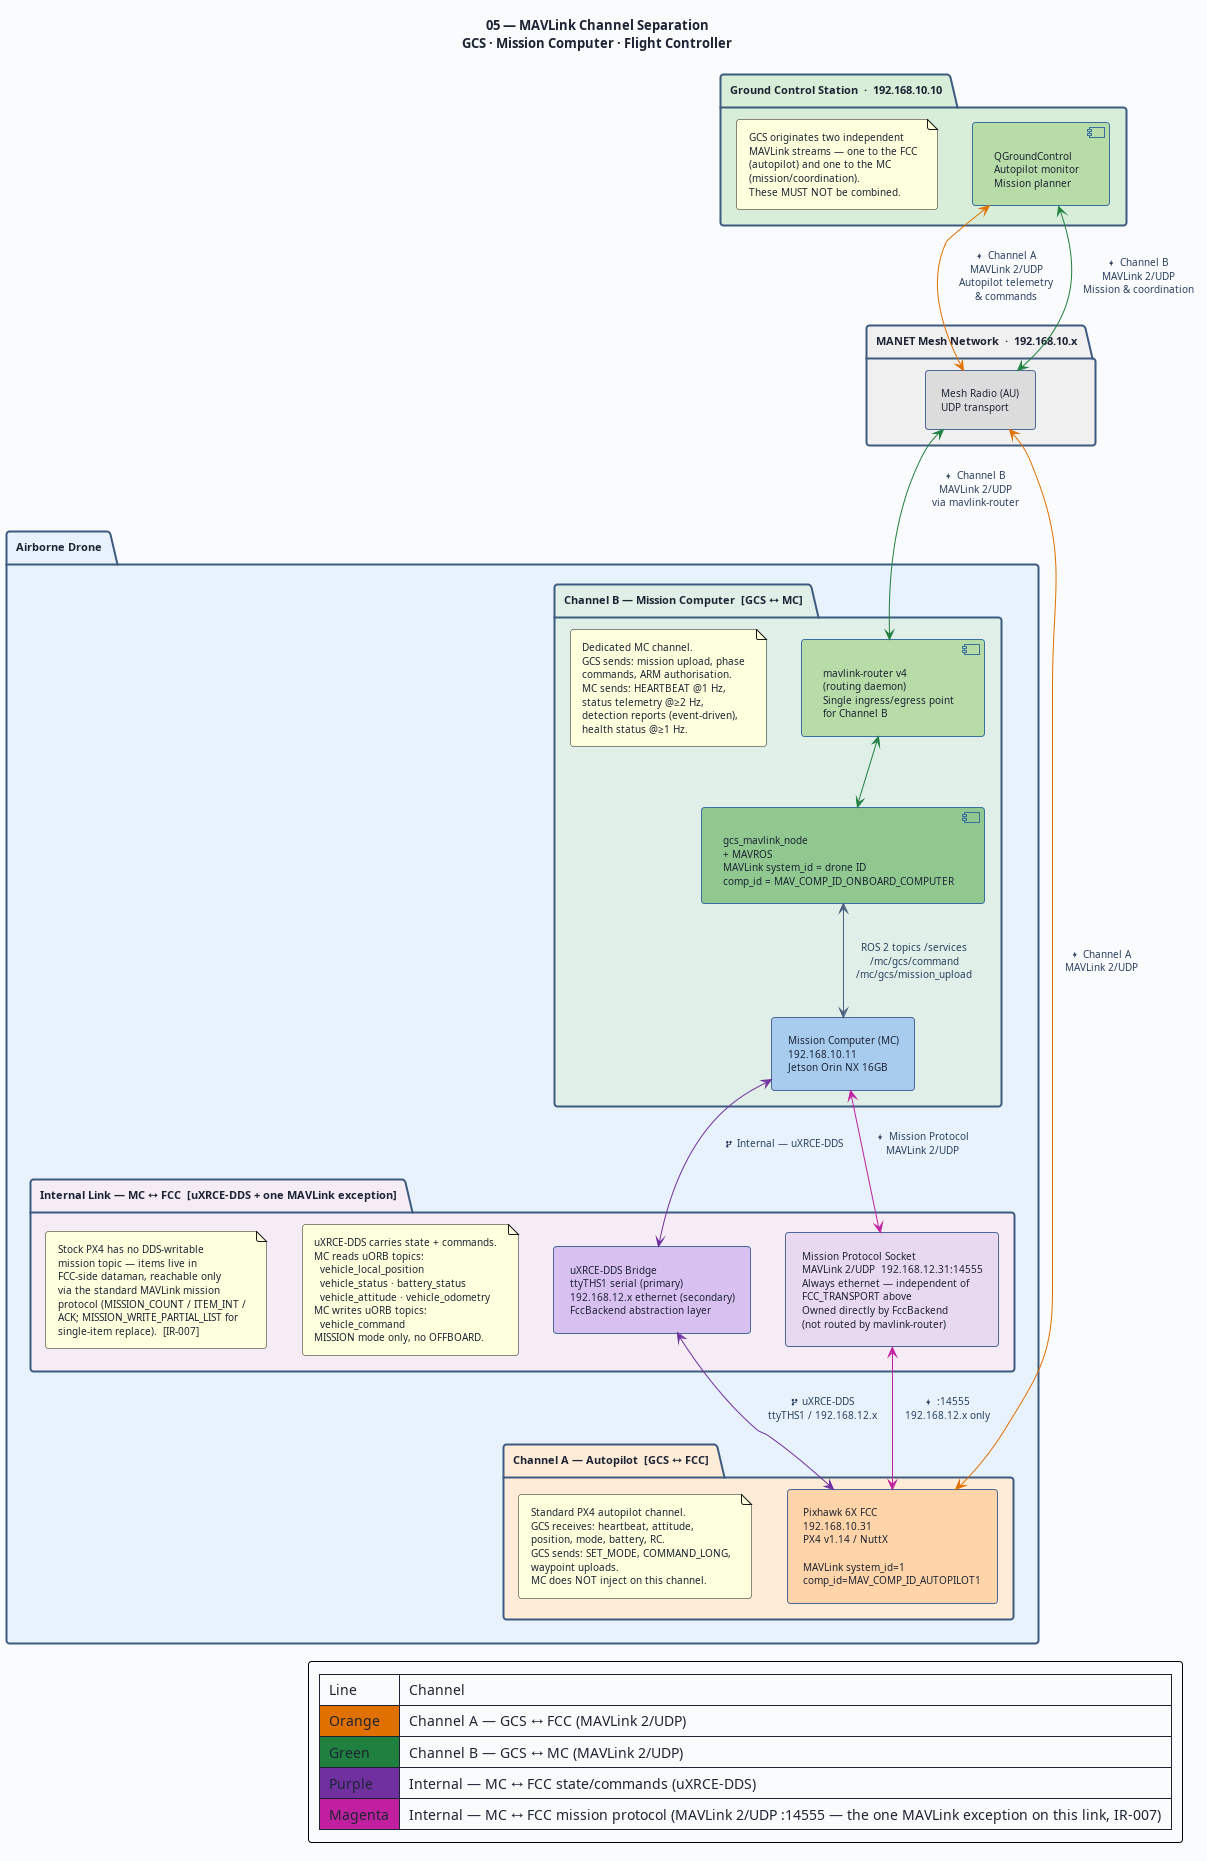

The diagram above was rendered by PlantUML. Its source (embedded in the PNG):
@startuml 05-mavlink-channels
' ─────────────────────────────────────────────────────────────
' Diagram 05: MAVLink Channel Separation
' Swarm Search Drone — Mission Computer (AI MC)
' MC-SRS-001  IR-010 to IR-014
' ─────────────────────────────────────────────────────────────

title "05 — MAVLink Channel Separation\nGCS · Mission Computer · Flight Controller"

top to bottom direction

skinparam BackgroundColor #FAFBFC
skinparam DefaultFontColor #1C2334
skinparam DefaultFontSize 10
skinparam TitleFontSize 13
skinparam TitleFontStyle bold
skinparam ArrowColor #4A6080
skinparam ArrowFontColor #2A4060
skinparam ArrowFontSize 10
skinparam RoundCorner 6
skinparam Padding 6

skinparam package {
  BackgroundColor #F4F8FF
  BorderColor #3D5A80
  BorderThickness 2
  FontSize 11
  FontStyle bold
}

skinparam rectangle {
  BackgroundColor #E8F0FA
  BorderColor #4A6898
  BorderThickness 1
  FontSize 10
}

skinparam component {
  BackgroundColor #D8E8F8
  BorderColor #3A70A0
  BorderThickness 1
  FontSize 10
}

' ═══════════════════════════════════════════════════
' GROUND CONTROL STATION
' ═══════════════════════════════════════════════════
package "Ground Control Station  ·  192.168.10.10" as GCS_PKG #D8EED8 {
  component "QGroundControl\nAutopilot monitor\nMission planner" as QGC #B8DCA8

  note as N_GCS
    GCS originates two independent
    MAVLink streams — one to the FCC
    (autopilot) and one to the MC
    (mission/coordination).
    These MUST NOT be combined.
  end note
}

' ═══════════════════════════════════════════════════
' MANET MESH NETWORK (transport layer)
' ═══════════════════════════════════════════════════
package "MANET Mesh Network  ·  192.168.10.x" as MANET_PKG #F0F0F0 {
  rectangle "Mesh Radio (AU)\nUDP transport" as AU #DCDCDC
}

' ═══════════════════════════════════════════════════
' AIRBORNE DRONE
' ═══════════════════════════════════════════════════
package "Airborne Drone" as DRONE_PKG #E8F2FC {

  ' ── CHANNEL A: GCS ↔ FCC ──────────────────────
  package "Channel A — Autopilot  [GCS ↔ FCC]" as CHAN_A #FFECD8 {
    rectangle "Pixhawk 6X FCC\n192.168.10.31\nPX4 v1.14 / NuttX\n\nMAVLink system_id=1\ncomp_id=MAV_COMP_ID_AUTOPILOT1" as FCC #FFD4A8

    note as N_A
      Standard PX4 autopilot channel.
      GCS receives: heartbeat, attitude,
      position, mode, battery, RC.
      GCS sends: SET_MODE, COMMAND_LONG,
      waypoint uploads.
      MC does NOT inject on this channel.
    end note
  }

  ' ── CHANNEL B: GCS ↔ MC ───────────────────────
  package "Channel B — Mission Computer  [GCS ↔ MC]" as CHAN_B #E0F0E8 {

    component "mavlink-router v4\n(routing daemon)\nSingle ingress/egress point\nfor Channel B" as MLR #B8DCA8

    component "gcs_mavlink_node\n+ MAVROS\nMAVLink system_id = drone ID\ncomp_id = MAV_COMP_ID_ONBOARD_COMPUTER" as GCS_NODE #90C890

    rectangle "Mission Computer (MC)\n192.168.10.11\nJetson Orin NX 16GB" as MC #A8CCEE

    note as N_B
      Dedicated MC channel.
      GCS sends: mission upload, phase
      commands, ARM authorisation.
      MC sends: HEARTBEAT @1 Hz,
      status telemetry @≥2 Hz,
      detection reports (event-driven),
      health status @≥1 Hz.
    end note
  }

  ' ── INTERNAL: MC ↔ FCC ────────────────────────
  package "Internal Link — MC ↔ FCC  [uXRCE-DDS + one MAVLink exception]" as CHAN_C #F5ECF5 {
    rectangle "uXRCE-DDS Bridge\nttyTHS1 serial (primary)\n192.168.12.x ethernet (secondary)\nFccBackend abstraction layer" as DDS #D8C0F0

    rectangle "Mission Protocol Socket\nMAVLink 2/UDP  192.168.12.31:14555\nAlways ethernet — independent of\nFCC_TRANSPORT above\nOwned directly by FccBackend\n(not routed by mavlink-router)" as MISSPROTO #E8D8F0

    note as N_C
      uXRCE-DDS carries state + commands.
      MC reads uORB topics:
        vehicle_local_position
        vehicle_status · battery_status
        vehicle_attitude · vehicle_odometry
      MC writes uORB topics:
        vehicle_command
      MISSION mode only, no OFFBOARD.
    end note

    note as N_C2
      Stock PX4 has no DDS-writable
      mission topic — items live in
      FCC-side dataman, reachable only
      via the standard MAVLink mission
      protocol (MISSION_COUNT / ITEM_INT /
      ACK; MISSION_WRITE_PARTIAL_LIST for
      single-item replace).  [IR-007]
    end note
  }
}

' ═══════════════════════════════════════════════════
' CONNECTIONS
' ═══════════════════════════════════════════════════

' Channel A: GCS ↔ FCC  (orange)
QGC <-[#E07000]-> AU : "  <&bolt> Channel A\n  MAVLink 2/UDP\n  Autopilot telemetry\n  & commands"
AU <-[#E07000]-> FCC : "  <&bolt> Channel A\n  MAVLink 2/UDP"

' Channel B: GCS ↔ MC  (green)
QGC <-[#208040]-> AU : "  <&bolt> Channel B\n  MAVLink 2/UDP\n  Mission & coordination"
AU <-[#208040]-> MLR : "  <&bolt> Channel B\n  MAVLink 2/UDP\n  via mavlink-router"
MLR <-[#208040]-> GCS_NODE
GCS_NODE <--> MC : "  ROS 2 topics /services\n  /mc/gcs/command\n  /mc/gcs/mission_upload"

' Internal: MC ↔ FCC  (purple — uXRCE-DDS)
MC <-[#7030A0]-> DDS : "  <&fork> Internal — uXRCE-DDS"
DDS <-[#7030A0]-> FCC : "  <&fork> uXRCE-DDS\n  ttyTHS1 / 192.168.12.x"

' Internal: MC ↔ FCC mission protocol  (magenta — MAVLink, the one exception)
MC <-[#C020A0]-> MISSPROTO : "  <&bolt> Mission Protocol\n  MAVLink 2/UDP"
MISSPROTO <-[#C020A0]-> FCC : "  <&bolt> :14555\n  192.168.12.x only"

legend right
  | Line | Channel |
  | <#E07000> Orange | Channel A — GCS ↔ FCC (MAVLink 2/UDP) |
  | <#208040> Green | Channel B — GCS ↔ MC (MAVLink 2/UDP) |
  | <#7030A0> Purple | Internal — MC ↔ FCC state/commands (uXRCE-DDS) |
  | <#C020A0> Magenta | Internal — MC ↔ FCC mission protocol (MAVLink 2/UDP :14555 — the one MAVLink exception on this link, IR-007) |
endlegend

@enduml